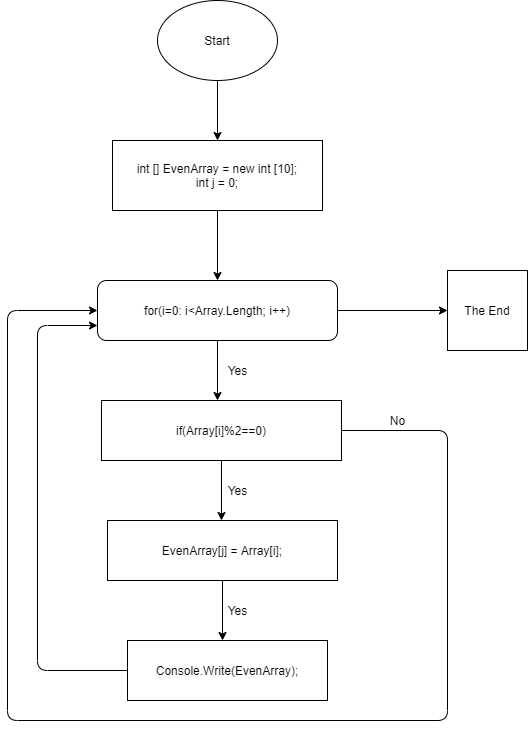

The diagram above was exported from draw.io. Its source (the exported page's mxGraphModel, read from the mxfile embedded in the PNG):
<mxGraphModel dx="793" dy="478" grid="1" gridSize="10" guides="1" tooltips="1" connect="1" arrows="1" fold="1" page="1" pageScale="1" pageWidth="827" pageHeight="1169" math="0" shadow="0">
  <root>
    <mxCell id="0" />
    <mxCell id="1" parent="0" />
    <mxCell id="3" style="edgeStyle=none;html=1;exitX=0.5;exitY=1;exitDx=0;exitDy=0;" edge="1" parent="1" source="2">
      <mxGeometry relative="1" as="geometry">
        <mxPoint x="410" y="160" as="targetPoint" />
      </mxGeometry>
    </mxCell>
    <mxCell id="2" value="Start" style="ellipse;whiteSpace=wrap;html=1;" vertex="1" parent="1">
      <mxGeometry x="350" y="20" width="120" height="80" as="geometry" />
    </mxCell>
    <mxCell id="6" style="edgeStyle=none;html=1;" edge="1" parent="1" source="4">
      <mxGeometry relative="1" as="geometry">
        <mxPoint x="410" y="300" as="targetPoint" />
      </mxGeometry>
    </mxCell>
    <mxCell id="4" value="int [] EvenArray = new int [10];&lt;br&gt;int j = 0;" style="rounded=0;whiteSpace=wrap;html=1;" vertex="1" parent="1">
      <mxGeometry x="305" y="160" width="210" height="70" as="geometry" />
    </mxCell>
    <mxCell id="8" style="edgeStyle=none;html=1;exitX=0.5;exitY=1;exitDx=0;exitDy=0;" edge="1" parent="1" source="7">
      <mxGeometry relative="1" as="geometry">
        <mxPoint x="410" y="420" as="targetPoint" />
      </mxGeometry>
    </mxCell>
    <mxCell id="21" style="edgeStyle=none;html=1;" edge="1" parent="1" source="7" target="22">
      <mxGeometry relative="1" as="geometry">
        <mxPoint x="640" y="330" as="targetPoint" />
      </mxGeometry>
    </mxCell>
    <mxCell id="7" value="for(i=0: i&amp;lt;Array.Length; i++)" style="rounded=1;whiteSpace=wrap;html=1;" vertex="1" parent="1">
      <mxGeometry x="290" y="300" width="240" height="60" as="geometry" />
    </mxCell>
    <mxCell id="9" value="Yes" style="text;html=1;align=center;verticalAlign=middle;resizable=0;points=[];autosize=1;strokeColor=none;" vertex="1" parent="1">
      <mxGeometry x="410" y="380" width="40" height="20" as="geometry" />
    </mxCell>
    <mxCell id="11" style="edgeStyle=none;html=1;exitX=0.5;exitY=1;exitDx=0;exitDy=0;" edge="1" parent="1" source="10">
      <mxGeometry relative="1" as="geometry">
        <mxPoint x="414" y="540" as="targetPoint" />
      </mxGeometry>
    </mxCell>
    <mxCell id="14" style="edgeStyle=none;html=1;exitX=1;exitY=0.5;exitDx=0;exitDy=0;entryX=0;entryY=0.5;entryDx=0;entryDy=0;" edge="1" parent="1" source="10" target="7">
      <mxGeometry relative="1" as="geometry">
        <Array as="points">
          <mxPoint x="640" y="450" />
          <mxPoint x="640" y="740" />
          <mxPoint x="200" y="740" />
          <mxPoint x="200" y="330" />
        </Array>
      </mxGeometry>
    </mxCell>
    <mxCell id="10" value="if(Array[i]%2==0)" style="rounded=0;whiteSpace=wrap;html=1;" vertex="1" parent="1">
      <mxGeometry x="294" y="420" width="240" height="60" as="geometry" />
    </mxCell>
    <mxCell id="17" style="edgeStyle=none;html=1;exitX=0.5;exitY=1;exitDx=0;exitDy=0;" edge="1" parent="1" source="12">
      <mxGeometry relative="1" as="geometry">
        <mxPoint x="415" y="660" as="targetPoint" />
      </mxGeometry>
    </mxCell>
    <mxCell id="12" value="EvenArray[j] = Array[i];" style="rounded=0;whiteSpace=wrap;html=1;" vertex="1" parent="1">
      <mxGeometry x="300" y="540" width="230" height="60" as="geometry" />
    </mxCell>
    <mxCell id="13" value="Yes" style="text;html=1;align=center;verticalAlign=middle;resizable=0;points=[];autosize=1;strokeColor=none;" vertex="1" parent="1">
      <mxGeometry x="410" y="500" width="40" height="20" as="geometry" />
    </mxCell>
    <mxCell id="16" value="No" style="text;html=1;align=center;verticalAlign=middle;resizable=0;points=[];autosize=1;strokeColor=none;" vertex="1" parent="1">
      <mxGeometry x="575" y="430" width="30" height="20" as="geometry" />
    </mxCell>
    <mxCell id="19" style="edgeStyle=none;html=1;entryX=0;entryY=0.75;entryDx=0;entryDy=0;" edge="1" parent="1" source="18" target="7">
      <mxGeometry relative="1" as="geometry">
        <Array as="points">
          <mxPoint x="230" y="690" />
          <mxPoint x="230" y="345" />
        </Array>
      </mxGeometry>
    </mxCell>
    <mxCell id="18" value="Console.Write(EvenArray);" style="rounded=0;whiteSpace=wrap;html=1;" vertex="1" parent="1">
      <mxGeometry x="320" y="660" width="200" height="60" as="geometry" />
    </mxCell>
    <mxCell id="20" value="Yes" style="text;html=1;align=center;verticalAlign=middle;resizable=0;points=[];autosize=1;strokeColor=none;" vertex="1" parent="1">
      <mxGeometry x="410" y="620" width="40" height="20" as="geometry" />
    </mxCell>
    <mxCell id="22" value="The End" style="whiteSpace=wrap;html=1;aspect=fixed;" vertex="1" parent="1">
      <mxGeometry x="640" y="290" width="80" height="80" as="geometry" />
    </mxCell>
  </root>
</mxGraphModel>